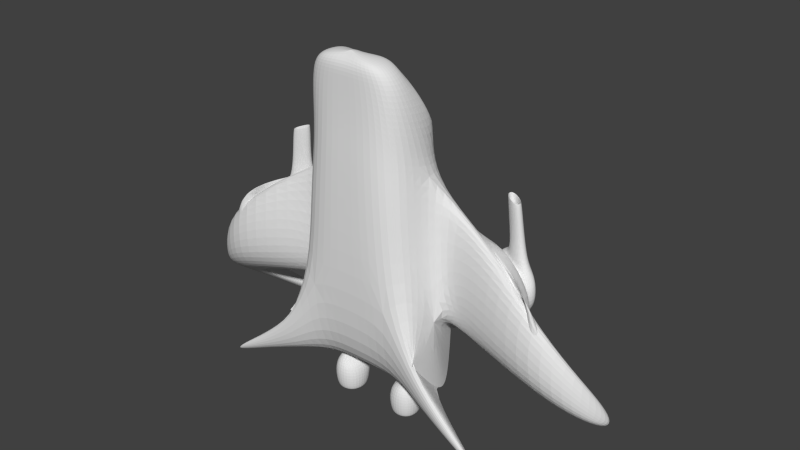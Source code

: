 # Source: vaisseau8.blend  (saved by Blender 2.69.0; exported with 4.5.12 LTS)
import bpy
from mathutils import Matrix  # noqa: F401  (used for matrix-valued properties, if any)

bpy.ops.wm.read_factory_settings(use_empty=True)
scene = bpy.context.scene
scene.name = 'Scene'

# ---- collections
col_collection_1 = bpy.data.collections.new('Collection 1'); scene.collection.children.link(col_collection_1)

# ---- materials (node trees are filled in below, after node groups)
mat_material = bpy.data.materials.new('Material')
mat_material.alpha_threshold = 0.0
mat_material.use_transparent_shadow = False
mat_material.roughness = 0.5
mat_material.line_color = (0.0, 0.0, 0.0, 1.0)

# ---- material node trees

# ---- world
world_world = bpy.data.worlds.new('World'); scene.world = world_world
world_world.color = (0.05088, 0.05088, 0.05088)
world_world.use_sun_shadow = False
world_world.sun_shadow_jitter_overblur = 0.0
world_world.cycles.sampling_method = 'MANUAL'
world_world.cycles.sample_map_resolution = 256

# ---- meshes
me_cube = bpy.data.meshes.new('Cube')
me_cube.from_pydata([(0.8003, -0.1951, -0.05627), (1.0, -3.0, -0.05627), (-4.721e-08, -3.0, -0.05627), (7.2e-08, -0.3047, -0.05627), (0.753, -0.5539, 1.012), (0.6663, -2.812, 1.151), (7.2e-08, -2.847, 1.163), (7.2e-08, -0.4298, 1.093), (1.0, -3.0, 0.5151), (1.0, -2.283, -0.05627), (1.935, -3.149, -0.1857), (2.13, -3.513, -0.05052), (2.13, -3.303, -0.07872), (0.9006, -3.0, 0.7963), (-1.643e-07, -3.0, 0.811), (0.2076, -3.0, 0.8076), (0.6893, -3.0, 0.7997), (0.5797, -3.51, 0.6733), (0.3298, -3.51, 0.391), (0.5952, -3.51, 0.3889), (0.677, -3.51, 0.3034), (0.2538, -3.51, 0.3068), (0.6522, -3.51, 0.7569), (0.2477, -3.51, 0.7635), (0.2149, -3.0, 0.2637), (0.7189, -3.0, 0.2597), (0.326, -3.51, 0.6775), (0.5797, -3.219, 0.6733), (0.3298, -3.219, 0.391), (0.5952, -3.219, 0.3889), (0.326, -3.219, 0.6775), (0.7522, 0.3998, -0.01404), (7.2e-08, 0.4412, -0.01404), (0.722, 0.1556, 0.9578), (7.2e-08, 0.269, 0.8977), (0.6512, 1.046, -0.01659), (7.2e-08, 1.087, -0.01659), (0.6512, 1.046, 0.4046), (-0.005375, 1.301, 0.4152), (0.4054, 1.267, -0.01965), (7.2e-08, 1.308, -0.01965), (0.4054, 1.267, 0.3242), (0.8003, -0.1951, 0.8595), (0.7047, -2.113, 1.129), (0.9006, -3.0, 0.7963), (1.0, -2.283, -0.05627), (1.0, -3.0, 0.5151), (0.6663, -2.812, 1.151), (2.701, -2.681, 0.7705), (0.831, -2.117, 0.6344), (2.464, -0.9535, 0.1821), (2.721, -2.48, 0.7371), (2.485, -2.166, 0.02584), (3.098, -2.944, 1.184), (3.247, -2.598, 0.976), (2.958, -2.648, 1.188), (3.254, -2.87, 0.9187), (0.6391, 0.2583, 0.8993), (0.07626, 0.3003, 0.8728), (0.5838, 0.9535, 0.4672), (0.6391, 0.2583, 0.8993), (0.6391, 0.2583, 0.8993), (-0.00494, 0.2301, 0.8547), (0.6391, 0.2583, 0.7987), (0.07, 0.2524, 0.8198), (0.5838, 0.9535, 0.3666), (2.397, -2.164, 0.3692), (2.464, -0.9535, 0.3313), (0.8632, -1.986, 1.057), (2.253, -2.027, 0.4329), (2.308, -1.033, 0.4018), (1.103, -1.857, 1.164), (1.164, -0.7376, 1.129), (2.189, -1.889, 0.6763), (2.232, -1.112, 0.652), (1.3, -1.698, 1.074), (1.34, -0.9669, 1.051), (2.01, -1.719, 0.7557), (2.038, -1.212, 0.7398), (1.404, -1.696, 1.305), (1.444, -0.9654, 1.282), (2.114, -1.718, 0.9862), (2.141, -1.21, 0.9703), (1.598, -1.04, 0.9932), (1.836, -1.123, 0.8868), (1.639, -1.039, 1.133), (1.878, -1.122, 1.027), (1.517, -0.2249, 0.9505), (1.755, -0.3085, 0.8442), (1.558, -0.2237, 1.091), (1.797, -0.3073, 0.9844), (1.556, -0.2363, 0.9552), (1.728, -0.2968, 0.8783), (1.586, -0.2355, 1.057), (1.758, -0.2959, 0.9797), (1.599, -0.6103, 0.9707), (1.771, -0.6707, 0.8937), (1.629, -0.6094, 1.072), (1.801, -0.6699, 0.9952), (1.183, -3.47, 2.014), (1.19, -3.329, 2.009), (1.278, -3.632, 2.092), (1.281, -3.58, 2.09), (0.6128, -1.065, 1.054), (0.5631, -2.359, 1.133), (0.1815, -2.379, 1.14), (0.1815, -0.9943, 1.1), (0.5851, -1.959, 1.121), (0.6273, -1.053, 1.323), (0.5776, -2.347, 1.402), (0.196, -2.367, 1.409), (0.196, -0.9824, 1.369), (0.5996, -1.947, 1.39), (0.6385, -1.769, 1.44), (0.5888, -3.062, 1.52), (0.2071, -3.082, 1.527), (0.2071, -1.698, 1.487), (0.6108, -2.662, 1.507)], [], [(0, 9, 1, 2, 3), (7, 6, 105, 106), (8, 1, 10, 11), (1, 8, 13, 16, 25, 24, 15, 14, 2), (7, 4, 33, 34), (12, 11, 10), (1, 9, 12, 10), (9, 8, 11, 12), (14, 15, 16, 13, 5, 6), (20, 22, 17, 19), (15, 24, 21, 23), (25, 16, 22, 20), (16, 15, 23, 22), (24, 25, 20, 21), (18, 19, 29, 28), (22, 23, 26, 17), (23, 21, 18, 26), (21, 20, 19, 18), (30, 28, 29, 27), (19, 17, 27, 29), (17, 26, 30, 27), (26, 18, 28, 30), (33, 31, 35, 37), (4, 42, 0, 31, 33), (0, 3, 32, 31), (31, 32, 36, 35), (38, 62, 64), (37, 35, 39, 41), (35, 36, 40, 39), (70, 4, 72, 74), (48, 52, 56, 53), (4, 68, 71, 72), (54, 55, 53, 56), (50, 51, 55, 54), (55, 51, 100, 102), (52, 50, 54, 56), (34, 33, 57, 58), (33, 37, 59, 57), (58, 57, 60), (58, 61, 63, 64), (58, 60, 61), (48, 51, 67, 66), (66, 67, 70, 69), (71, 73, 77, 75), (68, 69, 73, 71), (69, 70, 74, 73), (76, 80, 85, 83), (73, 74, 78, 77), (72, 71, 75, 76), (74, 72, 76, 78), (80, 79, 81, 82), (75, 77, 81, 79), (77, 78, 82, 81), (76, 75, 79, 80), (83, 85, 89, 87), (78, 76, 83, 84), (82, 78, 84, 86), (80, 82, 86, 85), (88, 87, 91, 92), (86, 84, 88, 90), (85, 86, 90, 89), (84, 83, 87, 88), (94, 92, 96, 98), (87, 89, 93, 91), (90, 88, 92, 94), (89, 90, 94, 93), (96, 95, 97, 98), (93, 94, 98, 97), (92, 91, 95, 96), (91, 93, 97, 95), (100, 99, 101, 102), (51, 48, 99, 100), (53, 55, 102, 101), (48, 53, 101, 99), (57, 59, 60), (49, 42, 50, 52), (42, 4, 70, 67, 51, 50), (4, 43, 68), (43, 49, 52, 48), (43, 48, 66), (43, 66, 69, 68), (58, 64, 62, 34), (64, 63, 65, 38), (38, 37, 41), (41, 39, 40, 38), (0, 42, 49, 43, 47, 44, 46, 45, 9), (60, 59, 61), (61, 59, 65, 63), (37, 38, 59), (59, 38, 65), (106, 105, 110, 111), (6, 5, 104, 105), (4, 7, 106, 103), (43, 4, 103, 107), (5, 43, 107, 104), (111, 110, 115, 116), (105, 104, 109, 110), (103, 106, 111, 108), (104, 107, 112, 109), (107, 103, 108, 112), (113, 116, 115, 114, 117), (110, 109, 114, 115), (108, 111, 116, 113), (109, 112, 117, 114), (112, 108, 113, 117)])
_uv = me_cube.uv_layers.new(name='UVMap')
_uv.uv.foreach_set('vector', [0.3979, 0.5784, 0.1016, 0.5784, 0.0007817, 0.5687, 0.01423, 0.4281, 0.3932, 0.4644, 0.8182, 0.9123, 0.4766, 0.9123, 0.5428, 0.8867, 0.7384, 0.8867, 0.109, 0.8431, 0.1348, 0.7667, 0.2674, 0.7921, 0.3016, 0.8431, 0.8774, 0.009022, 0.8773, 0.08973, 0.8633, 0.1294, 0.8334, 0.1299, 0.8376, 0.05364, 0.7665, 0.05418, 0.7654, 0.131, 0.7361, 0.1315, 0.7361, 0.008974, 0.8115, 0.5306, 0.7042, 0.5463, 0.7094, 0.4458, 0.8115, 0.4281, 0.694, 0.05912, 0.6679, 0.04445, 0.7293, 0.04445, 0.5444, 0.7677, 0.4766, 0.6925, 0.6917, 0.6925, 0.6728, 0.7258, 0.7134, 0.58, 0.6468, 0.691, 0.4766, 0.6006, 0.4984, 0.58, 0.8838, 0.07219, 0.909, 0.05709, 0.9673, 0.02193, 0.9928, 0.006516, 0.9928, 0.07216, 0.9111, 0.1192, 0.1648, 0.1606, 0.229, 0.1596, 0.2179, 0.1707, 0.1777, 0.1713, 0.3117, 0.07159, 0.3117, 0.04115, 0.3403, 0.04353, 0.3403, 0.06909, 0.2352, 1.59e-07, 0.2352, 0.03961, 0.1977, 0.03663, 0.1977, 0.003366, 0.1496, 0.09802, 0.1857, 0.09802, 0.1827, 0.1365, 0.1523, 0.1365, 0.2275, 0.08826, 0.2275, 0.1231, 0.1921, 0.1202, 0.1921, 0.09093, 0.2122, 0.1505, 0.1923, 0.1505, 0.1923, 0.1287, 0.2122, 0.1287, 0.08366, 0.1522, 0.02651, 0.1522, 0.03776, 0.1402, 0.07361, 0.1402, 0.01273, 0.1886, 0.01273, 0.124, 0.02362, 0.1358, 0.02362, 0.1762, 0.02705, 0.1204, 0.08683, 0.1204, 0.07519, 0.1324, 0.03769, 0.1324, 0.1541, 0.04419, 0.1541, 0.003714, 0.1916, 0.002915, 0.19, 0.04312, 0.02788, 0.1847, 0.02788, 0.1574, 0.05575, 0.1574, 0.05575, 0.1847, 0.1242, 0.1441, 0.1242, 0.1236, 0.1477, 0.1236, 0.1477, 0.1441, 0.06234, 0.1852, 0.06234, 0.1555, 0.09264, 0.1555, 0.09264, 0.1852, 0.711, 0.3388, 0.711, 0.1972, 0.8006, 0.175, 0.8147, 0.2328, 0.715, 0.7568, 0.7566, 0.7201, 0.726, 0.5944, 0.8092, 0.58, 0.8092, 0.7216, 0.09086, 0.7667, 0.1063, 0.8797, 0.0007817, 0.8797, 0.006615, 0.7735, 0.4279, 0.7784, 0.4279, 0.8768, 0.3437, 0.8814, 0.3444, 0.7962, 0.133, 0.09781, 0.01611, 0.1114, 0.02037, 0.09037, 0.9687, 0.1734, 0.9092, 0.1734, 0.9087, 0.1267, 0.9573, 0.1267, 0.9992, 0.83, 0.9071, 0.83, 0.9051, 0.7988, 0.9626, 0.801, 0.2463, 0.9197, 0.0007817, 0.9197, 0.05412, 0.8813, 0.2275, 0.886, 0.8108, 0.7027, 0.8577, 0.58, 0.8577, 0.7738, 0.8166, 0.7916, 0.8768, 0.8818, 0.6738, 0.8818, 0.6888, 0.8433, 0.846, 0.8238, 0.95, 0.5044, 0.9547, 0.5553, 0.9089, 0.5491, 0.9108, 0.5044, 0.3016, 0.7651, 0.0693, 0.7651, 0.0007817, 0.7327, 0.03083, 0.6913, 0.4307, 0.479, 0.398, 0.4106, 0.7008, 0.3691, 0.7204, 0.4033, 0.8601, 0.3173, 0.9715, 0.4076, 0.7384, 0.4076, 0.7144, 0.3857, 0.7928, 0.976, 0.8964, 0.976, 0.882, 0.9904, 0.8024, 0.9834, 0.504, 0.975, 0.6524, 0.975, 0.6374, 0.9856, 0.5215, 0.9856, 0.6654, 0.09083, 0.7137, 0.08738, 0.7149, 0.1009, 0.9794, 0.7761, 0.9737, 0.6965, 0.9879, 0.6961, 0.9896, 0.7766, 0.701, 0.1152, 0.7278, 0.1103, 0.7272, 0.1166, 0.4766, 0.7765, 0.5045, 0.7693, 0.7306, 0.7693, 0.5677, 0.8222, 0.7322, 0.7988, 0.9035, 0.7988, 0.8907, 0.8222, 0.75, 0.8222, 0.2597, 0.9614, 0.428, 0.9614, 0.3997, 0.9846, 0.2897, 0.9846, 0.2597, 0.8867, 0.4751, 0.8867, 0.4522, 0.9202, 0.2839, 0.9202, 0.7928, 0.9139, 0.9335, 0.9139, 0.9207, 0.9503, 0.8107, 0.9503, 0.09641, 0.147, 0.1321, 0.147, 0.1242, 0.1823, 0.1038, 0.185, 0.8791, 0.2348, 0.9891, 0.2348, 0.9732, 0.2639, 0.9014, 0.2639, 0.2673, 0.8739, 0.109, 0.8739, 0.1332, 0.8447, 0.2367, 0.8447, 0.9663, 0.9744, 0.7928, 0.9744, 0.8286, 0.9518, 0.9419, 0.9518, 0.2757, 0.0815, 0.2757, 0.1203, 0.2345, 0.1188, 0.2345, 0.0919, 0.4342, 0.007355, 0.5068, 0.007355, 0.5068, 0.03094, 0.4342, 0.03094, 0.1587, 0.1473, 0.1603, 0.1929, 0.1376, 0.1937, 0.136, 0.1481, 0.233, 0.06923, 0.1679, 0.06923, 0.1679, 0.04678, 0.233, 0.04678, 0.2866, 0.09727, 0.2863, 0.07662, 0.402, 0.08312, 0.4023, 0.1038, 0.4254, 0.01258, 0.3121, 0.009542, 0.3503, 0.003087, 0.389, 0.004123, 0.1199, 0.1192, 0.1199, 0.1455, 0.0929, 0.1401, 0.09095, 0.125, 0.1722, 0.07368, 0.2855, 0.07368, 0.2462, 0.08158, 0.2075, 0.08158, 0.264, 0.1526, 0.2253, 0.1526, 0.2303, 0.1497, 0.2583, 0.1497, 0.4626, 0.05492, 0.4595, 0.07534, 0.3441, 0.06623, 0.3471, 0.0458, 0.351, 0.04261, 0.3408, 0.01693, 0.4235, 0.01693, 0.4337, 0.04261, 0.2221, 0.1468, 0.23, 0.1248, 0.3, 0.1226, 0.2921, 0.1446, 0.2273, 0.1775, 0.2282, 0.1925, 0.175, 0.1925, 0.1741, 0.1775, 0.1655, 0.1412, 0.186, 0.1439, 0.1818, 0.1487, 0.167, 0.1467, 0.2384, 0.06637, 0.2384, 0.04572, 0.2437, 0.04927, 0.2437, 0.0642, 0.1628, 0.1524, 0.2015, 0.1524, 0.1965, 0.1552, 0.1685, 0.1552, 0.2441, 0.03354, 0.2487, 0.00593, 0.2636, 0.006432, 0.259, 0.03405, 0.32, 0.01614, 0.311, 0.03759, 0.2668, 0.03759, 0.2757, 0.01614, 0.3084, 0.1296, 0.2997, 0.103, 0.3527, 0.1072, 0.3614, 0.1338, 0.3052, 0.04493, 0.3043, 0.05984, 0.2511, 0.05984, 0.252, 0.04493, 0.7205, 0.1232, 0.7028, 0.1323, 0.6812, 0.1292, 0.6811, 0.1232, 0.7913, 0.9139, 0.7754, 0.938, 0.4766, 0.9317, 0.4856, 0.9139, 0.7017, 0.5183, 0.7017, 0.5645, 0.4027, 0.5488, 0.3995, 0.5423, 0.6928, 0.4281, 0.7027, 0.5167, 0.3995, 0.5167, 0.4, 0.4879, 0.7187, 0.3456, 0.7669, 0.3497, 0.7118, 0.3675, 0.3156, 0.7993, 0.2693, 0.6616, 0.4144, 0.6808, 0.4441, 0.7676, 0.4751, 0.6365, 0.4596, 0.6898, 0.2233, 0.623, 0.2086, 0.6008, 0.0007817, 0.6898, 0.2055, 0.58, 0.2463, 0.9448, 0.02528, 0.9448, 0.04467, 0.9212, 0.9556, 0.7932, 0.9125, 0.7738, 0.8731, 0.6153, 0.9575, 0.5981, 0.4119, 0.2504, 0.7094, 0.2504, 0.6587, 0.3388, 0.4766, 0.9395, 0.7388, 0.9395, 0.7161, 0.9582, 0.5007, 0.9582, 0.723, 0.6649, 0.7021, 0.6649, 0.7034, 0.6399, 0.7203, 0.6399, 0.01683, 0.08691, 0.01369, 0.006522, 0.1296, 0.006522, 0.1759, 0.0916, 0.7042, 0.5479, 0.8038, 0.5479, 0.7602, 0.5684, 0.892, 0.175, 0.9406, 0.175, 0.9406, 0.2325, 0.8791, 0.2332, 0.4103, 0.2988, 0.3911, 0.4266, 0.1277, 0.3549, 0.1205, 0.4266, 0.02192, 0.4202, 0.0007817, 0.3582, 0.00577, 0.3164, 0.117, 0.2504, 0.1181, 0.2524, 0.4245, 0.2984, 0.4875, 0.2968, 0.4444, 0.3152, 0.5645, 0.566, 0.6804, 0.566, 0.6879, 0.5781, 0.572, 0.5781, 0.9695, 0.01675, 0.8811, 0.06249, 0.9575, 0.002855, 0.1219, 0.9938, 0.02528, 0.9864, 0.1219, 0.9796, 0.9066, 0.1734, 0.711, 0.1734, 0.7115, 0.1353, 0.9072, 0.1353, 0.8131, 0.5044, 0.9073, 0.5044, 0.8961, 0.5691, 0.8421, 0.5691, 0.9215, 0.5028, 0.8131, 0.5028, 0.851, 0.4281, 0.9131, 0.4281, 0.02528, 0.9463, 0.2463, 0.9463, 0.1732, 0.9639, 0.04662, 0.9639, 0.6539, 0.975, 0.7529, 0.975, 0.7738, 0.9931, 0.7171, 0.9931, 0.7738, 0.9735, 0.5781, 0.9735, 0.4766, 0.9597, 0.6723, 0.9597, 0.389, 0.9217, 0.443, 0.9217, 0.4444, 0.9598, 0.3904, 0.9598, 0.4371, 0.8423, 0.4371, 0.7802, 0.4751, 0.778, 0.4751, 0.8401, 0.9311, 0.4351, 0.9878, 0.4351, 0.9884, 0.4732, 0.9317, 0.4732, 0.2608, 0.9217, 0.3874, 0.9217, 0.3863, 0.9598, 0.2597, 0.9598, 0.6624, 0.8238, 0.6723, 0.8851, 0.4766, 0.8851, 0.4793, 0.8312, 0.5359, 0.8279, 0.9984, 0.3711, 0.9446, 0.3755, 0.9402, 0.2732, 0.994, 0.2688, 0.8163, 0.1848, 0.8776, 0.175, 0.8776, 0.2774, 0.8163, 0.2872, 0.5143, 0.3404, 0.5703, 0.3488, 0.4679, 0.3488, 0.4119, 0.3404, 0.1277, 0.9654, 0.2537, 0.978, 0.1512, 0.978, 0.02528, 0.9654])
me_cube.materials.append(mat_material)
me_cube.use_remesh_preserve_volume = False
me_cube.use_remesh_preserve_attributes = False
me_cube.use_mirror_vertex_groups = False
me_cube.update()

# ---- objects
ob_cube = bpy.data.objects.new('Cube', me_cube)

# ---- transforms, parenting, visibility, modifiers, constraints
ob_cube.location = (0.0, -0.5192, 1.792)
ob_cube.rotation_euler = (1.571, 0.0, 3.142)
ob_cube.lock_rotations_4d = False
ob_cube.empty_display_type = 'ARROWS'
ob_cube.lineart.crease_threshold = 0.0
_m = ob_cube.modifiers.new('Mirror', 'MIRROR')
_m = ob_cube.modifiers.new('Subsurf', 'SUBSURF')
_m.uv_smooth = 'PRESERVE_CORNERS'
_m.levels = 2
_m.render_levels = 3
_m.show_only_control_edges = False

# ---- collection membership
col_collection_1.objects.link(ob_cube)

# ---- scene / render settings (as saved in the file)
scene.frame_start = 1; scene.frame_end = 250; scene.frame_set(1)
scene.render.engine = 'BLENDER_EEVEE_NEXT'
scene.render.image_settings.compression = 90
scene.render.resolution_percentage = 50
scene.render.dither_intensity = 0.0
scene.cycles.use_denoising = False
scene.cycles.samples = 10
scene.cycles.sampling_pattern = 'TABULATED_SOBOL'
scene.cycles.light_sampling_threshold = 0.0
scene.cycles.use_adaptive_sampling = False
scene.cycles.use_light_tree = False
scene.cycles.blur_glossy = 0.0
scene.cycles.volume_bounces = 1
scene.cycles.pixel_filter_type = 'GAUSSIAN'
scene.cycles.sample_clamp_indirect = 0.0
scene.view_settings.view_transform = 'Standard'
bpy.context.view_layer.update()

# ---- added for rendering (the .blend has no active camera and no usable light): camera, sun
cam_auto = bpy.data.cameras.new('AutoCamera')
cam_auto.lens = 50.0
cam_auto.sensor_width = 36.0
cam_auto.clip_end = 1000.0
ob_auto_camera = bpy.data.objects.new('AutoCamera', cam_auto)
scene.collection.objects.link(ob_auto_camera)
ob_auto_camera.location = (7.84865, -8.98447, 6.90923)
ob_auto_camera.rotation_euler = (1.09748, -7.21219e-08, 0.694738)
scene.camera = ob_auto_camera
light_auto_sun = bpy.data.lights.new('AutoSun', 'SUN')
light_auto_sun.energy = 3.0
light_auto_sun.angle = 0.0523599
ob_auto_sun = bpy.data.objects.new('AutoSun', light_auto_sun)
scene.collection.objects.link(ob_auto_sun)
ob_auto_sun.rotation_euler = (0.872665, 0.174533, 0.523599)
bpy.context.view_layer.update()
